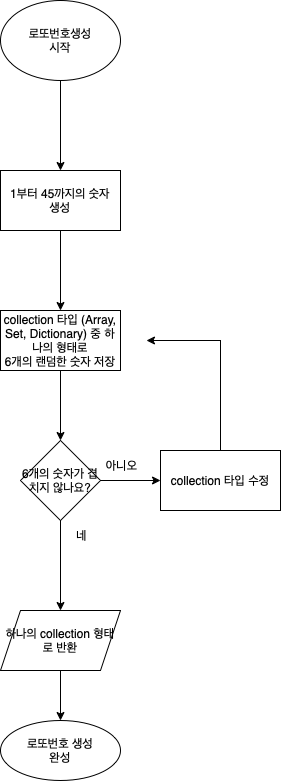

The diagram above was exported from draw.io. Its source (the exported page's mxGraphModel, read from the mxfile embedded in the PNG):
<mxGraphModel dx="1186" dy="645" grid="1" gridSize="10" guides="1" tooltips="1" connect="1" arrows="1" fold="1" page="1" pageScale="1" pageWidth="827" pageHeight="1169" math="0" shadow="0">
  <root>
    <mxCell id="0" />
    <mxCell id="1" parent="0" />
    <mxCell id="G4WGaj28ojrAPbTclSsd-19" value="" style="edgeStyle=orthogonalEdgeStyle;rounded=0;orthogonalLoop=1;jettySize=auto;html=1;" edge="1" parent="1" source="G4WGaj28ojrAPbTclSsd-1" target="G4WGaj28ojrAPbTclSsd-18">
      <mxGeometry relative="1" as="geometry" />
    </mxCell>
    <mxCell id="G4WGaj28ojrAPbTclSsd-1" value="로또번호생성&lt;br&gt;시작" style="ellipse;whiteSpace=wrap;html=1;" vertex="1" parent="1">
      <mxGeometry x="354" y="10" width="120" height="80" as="geometry" />
    </mxCell>
    <mxCell id="G4WGaj28ojrAPbTclSsd-34" value="" style="edgeStyle=orthogonalEdgeStyle;rounded=0;orthogonalLoop=1;jettySize=auto;html=1;" edge="1" parent="1" source="G4WGaj28ojrAPbTclSsd-18" target="G4WGaj28ojrAPbTclSsd-33">
      <mxGeometry relative="1" as="geometry" />
    </mxCell>
    <mxCell id="G4WGaj28ojrAPbTclSsd-18" value="1부터 45까지의 숫자&lt;br&gt;생성" style="whiteSpace=wrap;html=1;" vertex="1" parent="1">
      <mxGeometry x="354" y="180" width="120" height="60" as="geometry" />
    </mxCell>
    <mxCell id="G4WGaj28ojrAPbTclSsd-43" value="" style="edgeStyle=orthogonalEdgeStyle;rounded=0;orthogonalLoop=1;jettySize=auto;html=1;" edge="1" parent="1" source="G4WGaj28ojrAPbTclSsd-33" target="G4WGaj28ojrAPbTclSsd-42">
      <mxGeometry relative="1" as="geometry" />
    </mxCell>
    <mxCell id="G4WGaj28ojrAPbTclSsd-33" value="collection 타입 (Array, Set, Dictionary) 중 하나의 형태로&lt;br&gt;6개의 랜덤한 숫자 저장" style="whiteSpace=wrap;html=1;" vertex="1" parent="1">
      <mxGeometry x="354" y="320" width="120" height="60" as="geometry" />
    </mxCell>
    <mxCell id="G4WGaj28ojrAPbTclSsd-45" value="" style="edgeStyle=orthogonalEdgeStyle;rounded=0;orthogonalLoop=1;jettySize=auto;html=1;" edge="1" parent="1" source="G4WGaj28ojrAPbTclSsd-42" target="G4WGaj28ojrAPbTclSsd-44">
      <mxGeometry relative="1" as="geometry" />
    </mxCell>
    <mxCell id="G4WGaj28ojrAPbTclSsd-51" value="" style="edgeStyle=orthogonalEdgeStyle;rounded=0;orthogonalLoop=1;jettySize=auto;html=1;" edge="1" parent="1" source="G4WGaj28ojrAPbTclSsd-42" target="G4WGaj28ojrAPbTclSsd-50">
      <mxGeometry relative="1" as="geometry" />
    </mxCell>
    <mxCell id="G4WGaj28ojrAPbTclSsd-42" value="6개의 숫자가 겹치지 않나요?" style="rhombus;whiteSpace=wrap;html=1;" vertex="1" parent="1">
      <mxGeometry x="374" y="450" width="80" height="80" as="geometry" />
    </mxCell>
    <mxCell id="G4WGaj28ojrAPbTclSsd-46" style="edgeStyle=orthogonalEdgeStyle;rounded=0;orthogonalLoop=1;jettySize=auto;html=1;" edge="1" parent="1" source="G4WGaj28ojrAPbTclSsd-44">
      <mxGeometry relative="1" as="geometry">
        <mxPoint x="500" y="350" as="targetPoint" />
        <Array as="points">
          <mxPoint x="574" y="350" />
        </Array>
      </mxGeometry>
    </mxCell>
    <mxCell id="G4WGaj28ojrAPbTclSsd-44" value="collection 타입 수정" style="whiteSpace=wrap;html=1;" vertex="1" parent="1">
      <mxGeometry x="514" y="460" width="120" height="60" as="geometry" />
    </mxCell>
    <mxCell id="G4WGaj28ojrAPbTclSsd-47" value="아니오" style="text;html=1;align=center;verticalAlign=middle;resizable=0;points=[];autosize=1;strokeColor=none;fillColor=none;" vertex="1" parent="1">
      <mxGeometry x="450" y="460" width="50" height="30" as="geometry" />
    </mxCell>
    <mxCell id="G4WGaj28ojrAPbTclSsd-48" value="네" style="text;html=1;align=center;verticalAlign=middle;resizable=0;points=[];autosize=1;strokeColor=none;fillColor=none;" vertex="1" parent="1">
      <mxGeometry x="420" y="530" width="30" height="30" as="geometry" />
    </mxCell>
    <mxCell id="G4WGaj28ojrAPbTclSsd-53" value="" style="edgeStyle=orthogonalEdgeStyle;rounded=0;orthogonalLoop=1;jettySize=auto;html=1;" edge="1" parent="1" source="G4WGaj28ojrAPbTclSsd-50" target="G4WGaj28ojrAPbTclSsd-52">
      <mxGeometry relative="1" as="geometry" />
    </mxCell>
    <mxCell id="G4WGaj28ojrAPbTclSsd-50" value="하나의 collection 형태로 반환" style="shape=parallelogram;perimeter=parallelogramPerimeter;whiteSpace=wrap;html=1;fixedSize=1;" vertex="1" parent="1">
      <mxGeometry x="354" y="620" width="120" height="60" as="geometry" />
    </mxCell>
    <mxCell id="G4WGaj28ojrAPbTclSsd-52" value="로또번호 생성&lt;br&gt;완성" style="ellipse;whiteSpace=wrap;html=1;" vertex="1" parent="1">
      <mxGeometry x="354" y="730" width="120" height="60" as="geometry" />
    </mxCell>
  </root>
</mxGraphModel>